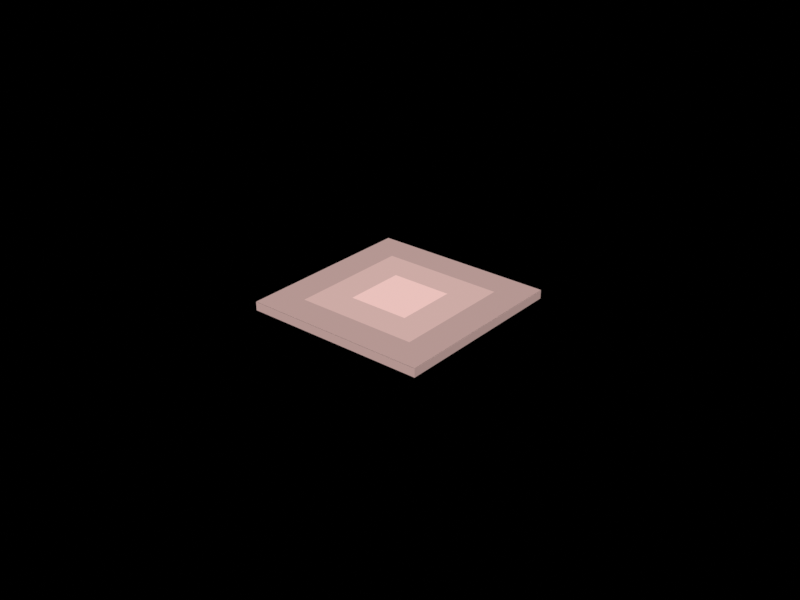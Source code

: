 # Source: dance-tile.blend  (saved by Blender 5.2.44; exported with 4.5.12 LTS)
import bpy
from mathutils import Matrix  # noqa: F401  (used for matrix-valued properties, if any)

bpy.ops.wm.read_factory_settings(use_empty=True)
scene = bpy.context.scene
scene.name = 'Scene'

# ---- materials (node trees are filled in below, after node groups)
mat_tegeltint2 = bpy.data.materials.new('TegelTint2')
mat_tegeltint2.diffuse_color = (0.5395, 0.3564, 0.3325, 1.0)
mat_tegeltint1 = bpy.data.materials.new('TegelTint1')
mat_tegeltint1.diffuse_color = (0.7157, 0.4735, 0.4397, 1.0)
mat_tegeltint0 = bpy.data.materials.new('TegelTint0')
mat_tegeltint0.diffuse_color = (0.9647, 0.6308, 0.5906, 1.0)

# ---- material node trees
mat_tegeltint2.use_nodes = True; mat_tegeltint2.node_tree.nodes.clear()
_N = mat_tegeltint2.node_tree.nodes; _L = mat_tegeltint2.node_tree.links
n0 = _N.new('ShaderNodeBsdfPrincipled'); n0.name = 'Principled BSDF'; n0.location = (-200, 100)
n0.inputs[0].default_value = (0.5395, 0.3564, 0.3325, 1.0)
n0.inputs[2].default_value = 0.9
n0.inputs[10].default_value = 0.005
n1 = _N.new('ShaderNodeOutputMaterial'); n1.name = 'Material Output'; n1.location = (200, 100)
_L.new(n0.outputs[0], n1.inputs[0])
n1.is_active_output = True
mat_tegeltint1.use_nodes = True; mat_tegeltint1.node_tree.nodes.clear()
_N = mat_tegeltint1.node_tree.nodes; _L = mat_tegeltint1.node_tree.links
n0 = _N.new('ShaderNodeBsdfPrincipled'); n0.name = 'Principled BSDF'; n0.location = (-200, 100)
n0.inputs[0].default_value = (0.7157, 0.4735, 0.4397, 1.0)
n0.inputs[2].default_value = 0.9
n0.inputs[10].default_value = 0.005
n1 = _N.new('ShaderNodeOutputMaterial'); n1.name = 'Material Output'; n1.location = (200, 100)
_L.new(n0.outputs[0], n1.inputs[0])
n1.is_active_output = True
mat_tegeltint0.use_nodes = True; mat_tegeltint0.node_tree.nodes.clear()
_N = mat_tegeltint0.node_tree.nodes; _L = mat_tegeltint0.node_tree.links
n0 = _N.new('ShaderNodeBsdfPrincipled'); n0.name = 'Principled BSDF'; n0.location = (-200, 100)
n0.inputs[0].default_value = (0.9647, 0.6308, 0.5906, 1.0)
n0.inputs[2].default_value = 0.9
n0.inputs[10].default_value = 0.005
n1 = _N.new('ShaderNodeOutputMaterial'); n1.name = 'Material Output'; n1.location = (200, 100)
_L.new(n0.outputs[0], n1.inputs[0])
n1.is_active_output = True

# ---- world
world_feest = bpy.data.worlds.new('Feest'); scene.world = world_feest
world_feest.use_nodes = True; world_feest.node_tree.nodes.clear()
_N = world_feest.node_tree.nodes; _L = world_feest.node_tree.links
n0 = _N.new('ShaderNodeBackground'); n0.name = 'Background'; n0.location = (-200, 100)
n0.inputs[0].default_value = (0.72, 0.72, 0.72, 1.0)
n0.inputs[1].default_value = 0.0
n1 = _N.new('ShaderNodeOutputWorld'); n1.name = 'World Output'; n1.location = (200, 100)
_L.new(n0.outputs[0], n1.inputs[0])
n1.is_active_output = True

# ---- meshes
me_tegelblok = bpy.data.meshes.new('TegelBlok')
me_tegelblok.from_pydata([(-0.0295, -0.0295, 0.0), (0.0295, -0.0295, 0.0), (0.0295, 0.0295, 0.0), (-0.0295, 0.0295, 0.0), (-0.0295, -0.0295, 0.0026), (0.0295, -0.0295, 0.0026), (0.0295, 0.0295, 0.0026), (-0.0295, 0.0295, 0.0026)], [], [(0, 3, 2, 1), (4, 5, 6, 7), (0, 1, 5, 4), (1, 2, 6, 5), (2, 3, 7, 6), (3, 0, 4, 7)])
me_tegelblok.materials.append(mat_tegeltint2)
me_tegelblok.update()
me_tegelvlakshade2 = bpy.data.meshes.new('TegelVlakShade2')
me_tegelvlakshade2.from_pydata([(-0.0295, -0.0295, 0.0028), (-0.01967, -0.0295, 0.0028), (-0.01967, -0.01967, 0.0028), (-0.0295, -0.01967, 0.0028), (-0.01967, -0.0295, 0.0028), (-0.009833, -0.0295, 0.0028), (-0.009833, -0.01967, 0.0028), (-0.01967, -0.01967, 0.0028), (-0.009833, -0.0295, 0.0028), (0.0, -0.0295, 0.0028), (0.0, -0.01967, 0.0028), (-0.009833, -0.01967, 0.0028), (0.0, -0.0295, 0.0028), (0.009833, -0.0295, 0.0028), (0.009833, -0.01967, 0.0028), (0.0, -0.01967, 0.0028), (0.009833, -0.0295, 0.0028), (0.01967, -0.0295, 0.0028), (0.01967, -0.01967, 0.0028), (0.009833, -0.01967, 0.0028), (0.01967, -0.0295, 0.0028), (0.0295, -0.0295, 0.0028), (0.0295, -0.01967, 0.0028), (0.01967, -0.01967, 0.0028), (-0.0295, -0.01967, 0.0028), (-0.01967, -0.01967, 0.0028), (-0.01967, -0.009833, 0.0028), (-0.0295, -0.009833, 0.0028), (0.01967, -0.01967, 0.0028), (0.0295, -0.01967, 0.0028), (0.0295, -0.009833, 0.0028), (0.01967, -0.009833, 0.0028), (-0.0295, -0.009833, 0.0028), (-0.01967, -0.009833, 0.0028), (-0.01967, 0.0, 0.0028), (-0.0295, 0.0, 0.0028), (0.01967, -0.009833, 0.0028), (0.0295, -0.009833, 0.0028), (0.0295, 0.0, 0.0028), (0.01967, 0.0, 0.0028), (-0.0295, 0.0, 0.0028), (-0.01967, 0.0, 0.0028), (-0.01967, 0.009833, 0.0028), (-0.0295, 0.009833, 0.0028), (0.01967, 0.0, 0.0028), (0.0295, 0.0, 0.0028), (0.0295, 0.009833, 0.0028), (0.01967, 0.009833, 0.0028), (-0.0295, 0.009833, 0.0028), (-0.01967, 0.009833, 0.0028), (-0.01967, 0.01967, 0.0028), (-0.0295, 0.01967, 0.0028), (0.01967, 0.009833, 0.0028), (0.0295, 0.009833, 0.0028), (0.0295, 0.01967, 0.0028), (0.01967, 0.01967, 0.0028), (-0.0295, 0.01967, 0.0028), (-0.01967, 0.01967, 0.0028), (-0.01967, 0.0295, 0.0028), (-0.0295, 0.0295, 0.0028), (-0.01967, 0.01967, 0.0028), (-0.009833, 0.01967, 0.0028), (-0.009833, 0.0295, 0.0028), (-0.01967, 0.0295, 0.0028), (-0.009833, 0.01967, 0.0028), (0.0, 0.01967, 0.0028), (0.0, 0.0295, 0.0028), (-0.009833, 0.0295, 0.0028), (0.0, 0.01967, 0.0028), (0.009833, 0.01967, 0.0028), (0.009833, 0.0295, 0.0028), (0.0, 0.0295, 0.0028), (0.009833, 0.01967, 0.0028), (0.01967, 0.01967, 0.0028), (0.01967, 0.0295, 0.0028), (0.009833, 0.0295, 0.0028), (0.01967, 0.01967, 0.0028), (0.0295, 0.01967, 0.0028), (0.0295, 0.0295, 0.0028), (0.01967, 0.0295, 0.0028)], [], [(0, 1, 2, 3), (4, 5, 6, 7), (8, 9, 10, 11), (12, 13, 14, 15), (16, 17, 18, 19), (20, 21, 22, 23), (24, 25, 26, 27), (28, 29, 30, 31), (32, 33, 34, 35), (36, 37, 38, 39), (40, 41, 42, 43), (44, 45, 46, 47), (48, 49, 50, 51), (52, 53, 54, 55), (56, 57, 58, 59), (60, 61, 62, 63), (64, 65, 66, 67), (68, 69, 70, 71), (72, 73, 74, 75), (76, 77, 78, 79)])
me_tegelvlakshade2.materials.append(mat_tegeltint2)
me_tegelvlakshade2.update()
me_tegelvlakshade1 = bpy.data.meshes.new('TegelVlakShade1')
me_tegelvlakshade1.from_pydata([(-0.01967, -0.01967, 0.0028), (-0.009833, -0.01967, 0.0028), (-0.009833, -0.009833, 0.0028), (-0.01967, -0.009833, 0.0028), (-0.009833, -0.01967, 0.0028), (0.0, -0.01967, 0.0028), (0.0, -0.009833, 0.0028), (-0.009833, -0.009833, 0.0028), (0.0, -0.01967, 0.0028), (0.009833, -0.01967, 0.0028), (0.009833, -0.009833, 0.0028), (0.0, -0.009833, 0.0028), (0.009833, -0.01967, 0.0028), (0.01967, -0.01967, 0.0028), (0.01967, -0.009833, 0.0028), (0.009833, -0.009833, 0.0028), (-0.01967, -0.009833, 0.0028), (-0.009833, -0.009833, 0.0028), (-0.009833, 0.0, 0.0028), (-0.01967, 0.0, 0.0028), (0.009833, -0.009833, 0.0028), (0.01967, -0.009833, 0.0028), (0.01967, 0.0, 0.0028), (0.009833, 0.0, 0.0028), (-0.01967, 0.0, 0.0028), (-0.009833, 0.0, 0.0028), (-0.009833, 0.009833, 0.0028), (-0.01967, 0.009833, 0.0028), (0.009833, 0.0, 0.0028), (0.01967, 0.0, 0.0028), (0.01967, 0.009833, 0.0028), (0.009833, 0.009833, 0.0028), (-0.01967, 0.009833, 0.0028), (-0.009833, 0.009833, 0.0028), (-0.009833, 0.01967, 0.0028), (-0.01967, 0.01967, 0.0028), (-0.009833, 0.009833, 0.0028), (0.0, 0.009833, 0.0028), (0.0, 0.01967, 0.0028), (-0.009833, 0.01967, 0.0028), (0.0, 0.009833, 0.0028), (0.009833, 0.009833, 0.0028), (0.009833, 0.01967, 0.0028), (0.0, 0.01967, 0.0028), (0.009833, 0.009833, 0.0028), (0.01967, 0.009833, 0.0028), (0.01967, 0.01967, 0.0028), (0.009833, 0.01967, 0.0028)], [], [(0, 1, 2, 3), (4, 5, 6, 7), (8, 9, 10, 11), (12, 13, 14, 15), (16, 17, 18, 19), (20, 21, 22, 23), (24, 25, 26, 27), (28, 29, 30, 31), (32, 33, 34, 35), (36, 37, 38, 39), (40, 41, 42, 43), (44, 45, 46, 47)])
me_tegelvlakshade1.materials.append(mat_tegeltint1)
me_tegelvlakshade1.update()
me_tegelvlak = bpy.data.meshes.new('TegelVlak')
me_tegelvlak.from_pydata([(-0.009833, -0.009833, 0.0028), (0.0, -0.009833, 0.0028), (0.0, 0.0, 0.0028), (-0.009833, 0.0, 0.0028), (0.0, -0.009833, 0.0028), (0.009833, -0.009833, 0.0028), (0.009833, 0.0, 0.0028), (0.0, 0.0, 0.0028), (-0.009833, 0.0, 0.0028), (0.0, 0.0, 0.0028), (0.0, 0.009833, 0.0028), (-0.009833, 0.009833, 0.0028), (0.0, 0.0, 0.0028), (0.009833, 0.0, 0.0028), (0.009833, 0.009833, 0.0028), (0.0, 0.009833, 0.0028)], [], [(0, 1, 2, 3), (4, 5, 6, 7), (8, 9, 10, 11), (12, 13, 14, 15)])
me_tegelvlak.materials.append(mat_tegeltint0)
me_tegelvlak.update()

# ---- objects
ob_tegelblok = bpy.data.objects.new('TegelBlok', me_tegelblok)
ob_tegelvlakshade2 = bpy.data.objects.new('TegelVlakShade2', me_tegelvlakshade2)
ob_tegelvlakshade1 = bpy.data.objects.new('TegelVlakShade1', me_tegelvlakshade1)
ob_tegelvlak = bpy.data.objects.new('TegelVlak', me_tegelvlak)
ob_tegel = bpy.data.objects.new('Tegel', None)

# ---- transforms, parenting, visibility, modifiers, constraints
ob_tegelblok.parent = ob_tegel
ob_tegelblok.location = (0.0, 0.0, 0.0)
ob_tegelvlakshade2.parent = ob_tegel
ob_tegelvlakshade2.location = (0.0, 0.0, 0.0)
ob_tegelvlakshade1.parent = ob_tegel
ob_tegelvlakshade1.location = (0.0, 0.0, 0.0)
ob_tegelvlak.parent = ob_tegel
ob_tegelvlak.location = (0.0, 0.0, 0.0)
ob_tegel.location = (0.0, 0.0, 0.0)
ob_tegel.empty_display_size = 0.02

# ---- collection membership
scene.collection.objects.link(ob_tegelblok)
scene.collection.objects.link(ob_tegelvlakshade2)
scene.collection.objects.link(ob_tegelvlakshade1)
scene.collection.objects.link(ob_tegelvlak)
scene.collection.objects.link(ob_tegel)

# ---- scene / render settings (as saved in the file)
scene.frame_start = 0; scene.frame_end = 0; scene.frame_set(1)
scene.render.engine = 'CYCLES'
scene.render.resolution_x = 1400
scene.render.resolution_y = 1050
scene.render.bake_bias = 0.0
scene.render.bake_samples = 0
scene.render.compositor_device = 'GPU'
scene.cycles.samples = 32
scene.cycles.max_bounces = 0
scene.cycles.bake_type = 'AO'
scene.eevee.use_volume_custom_range = False
scene.eevee.fast_gi_thickness_near = 0.1
scene.eevee.fast_gi_thickness_far = 0.0
scene.eevee.ray_tracing_options.screen_trace_thickness = 0.1
scene.view_settings.view_transform = 'Standard'
scene.view_settings.exposure = 0.5
bpy.context.view_layer.update()

# ---- added for rendering (the .blend has no active camera and no usable light): camera, sun
cam_auto = bpy.data.cameras.new('AutoCamera')
cam_auto.lens = 50.0
cam_auto.sensor_width = 36.0
cam_auto.clip_end = 1000.0
ob_auto_camera = bpy.data.objects.new('AutoCamera', cam_auto)
scene.collection.objects.link(ob_auto_camera)
ob_auto_camera.location = (0.185045, -0.222054, 0.149436)
ob_auto_camera.rotation_euler = (1.09748, -7.21219e-08, 0.694738)
scene.camera = ob_auto_camera
light_auto_sun = bpy.data.lights.new('AutoSun', 'SUN')
light_auto_sun.energy = 3.0
light_auto_sun.angle = 0.0523599
ob_auto_sun = bpy.data.objects.new('AutoSun', light_auto_sun)
scene.collection.objects.link(ob_auto_sun)
ob_auto_sun.rotation_euler = (0.872665, 0.174533, 0.523599)
bpy.context.view_layer.update()
